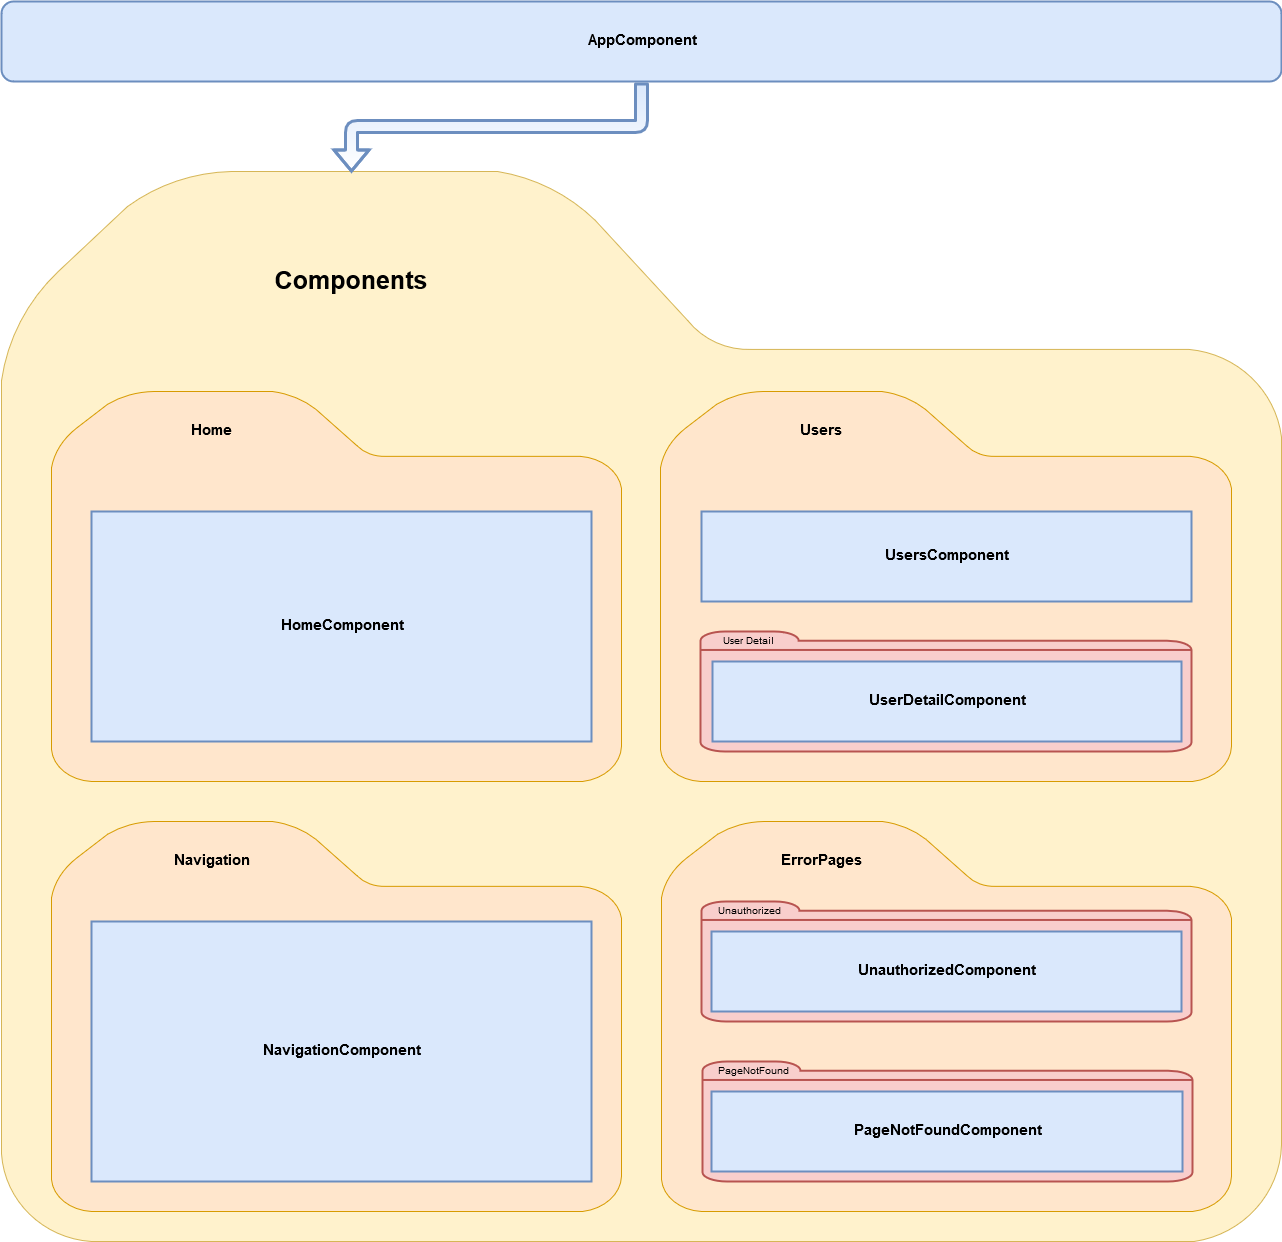

The diagram above was exported from draw.io. Its source (the exported page's mxGraphModel, read from the mxfile embedded in the PNG):
<mxGraphModel dx="2918" dy="2191" grid="0" gridSize="10" guides="1" tooltips="1" connect="1" arrows="1" fold="1" page="1" pageScale="1" pageWidth="826" pageHeight="1169" background="#ffffff" math="0" shadow="0">
  <root>
    <mxCell id="0" />
    <mxCell id="1" parent="0" />
    <mxCell id="56" value="" style="shadow=0;dashed=0;html=1;strokeColor=#d6b656;shape=mxgraph.mscae.enterprise.folder;fillColor=#fff2cc;rounded=1;glass=0;fontSize=15;" vertex="1" parent="1">
      <mxGeometry x="-240" y="-30" width="1280" height="1070" as="geometry" />
    </mxCell>
    <mxCell id="58" value="" style="shadow=0;dashed=0;html=1;strokeColor=#d79b00;shape=mxgraph.mscae.enterprise.folder;fillColor=#ffe6cc;rounded=1;glass=0;fontSize=25;" vertex="1" parent="1">
      <mxGeometry x="419" y="190" width="571" height="390" as="geometry" />
    </mxCell>
    <mxCell id="68" value="" style="html=1;verticalLabelPosition=bottom;labelBackgroundColor=#ffffff;verticalAlign=top;strokeWidth=2;strokeColor=#b85450;fillColor=#f8cecc;shadow=0;dashed=0;shape=mxgraph.ios7.icons.folder;rounded=1;glass=0;fontSize=15;" vertex="1" parent="1">
      <mxGeometry x="459" y="430" width="491" height="120" as="geometry" />
    </mxCell>
    <mxCell id="61" value="" style="shadow=0;dashed=0;html=1;strokeColor=#d79b00;shape=mxgraph.mscae.enterprise.folder;fillColor=#ffe6cc;rounded=1;glass=0;fontSize=25;" vertex="1" parent="1">
      <mxGeometry x="420" y="620" width="570" height="390" as="geometry" />
    </mxCell>
    <mxCell id="66" value="" style="html=1;verticalLabelPosition=bottom;labelBackgroundColor=#ffffff;verticalAlign=top;strokeWidth=2;strokeColor=#b85450;fillColor=#f8cecc;shadow=0;dashed=0;shape=mxgraph.ios7.icons.folder;rounded=1;glass=0;fontSize=15;" vertex="1" parent="1">
      <mxGeometry x="461" y="860" width="490" height="120" as="geometry" />
    </mxCell>
    <mxCell id="65" value="" style="html=1;verticalLabelPosition=bottom;labelBackgroundColor=#ffffff;verticalAlign=top;strokeWidth=2;strokeColor=#b85450;fillColor=#f8cecc;shadow=0;dashed=0;shape=mxgraph.ios7.icons.folder;rounded=1;glass=0;fontSize=15;" vertex="1" parent="1">
      <mxGeometry x="460" y="700" width="490" height="120" as="geometry" />
    </mxCell>
    <mxCell id="60" value="" style="shadow=0;dashed=0;html=1;strokeColor=#d79b00;shape=mxgraph.mscae.enterprise.folder;fillColor=#ffe6cc;rounded=1;glass=0;fontSize=25;" vertex="1" parent="1">
      <mxGeometry x="-190" y="620" width="570" height="390" as="geometry" />
    </mxCell>
    <mxCell id="57" value="" style="shadow=0;dashed=0;html=1;strokeColor=#d79b00;shape=mxgraph.mscae.enterprise.folder;fillColor=#ffe6cc;rounded=1;glass=0;fontSize=25;" vertex="1" parent="1">
      <mxGeometry x="-190" y="190" width="570" height="390" as="geometry" />
    </mxCell>
    <mxCell id="11" value="Home" style="text;html=1;strokeColor=none;fillColor=none;align=center;verticalAlign=middle;whiteSpace=wrap;fontSize=15;fontStyle=1" vertex="1" parent="1">
      <mxGeometry x="-50" y="220" width="40" height="20" as="geometry" />
    </mxCell>
    <mxCell id="12" value="Users" style="text;html=1;strokeColor=none;fillColor=none;align=center;verticalAlign=middle;whiteSpace=wrap;fontSize=15;fontStyle=1" vertex="1" parent="1">
      <mxGeometry x="549" y="220" width="60" height="20" as="geometry" />
    </mxCell>
    <mxCell id="13" value="UsersComponent" style="rounded=0;whiteSpace=wrap;html=1;strokeColor=#6c8ebf;strokeWidth=2;fillColor=#dae8fc;fontSize=15;fontStyle=1" vertex="1" parent="1">
      <mxGeometry x="460" y="310" width="490" height="90" as="geometry" />
    </mxCell>
    <mxCell id="19" value="UserDetailComponent" style="rounded=0;whiteSpace=wrap;html=1;strokeColor=#6c8ebf;strokeWidth=2;fillColor=#dae8fc;fontSize=15;fontStyle=1" vertex="1" parent="1">
      <mxGeometry x="471" y="460" width="469" height="80" as="geometry" />
    </mxCell>
    <mxCell id="21" value="User Detail" style="text;html=1;strokeColor=none;fillColor=none;align=center;verticalAlign=middle;whiteSpace=wrap;rounded=0;fontSize=10;" vertex="1" parent="1">
      <mxGeometry x="472" y="430" width="69" height="20" as="geometry" />
    </mxCell>
    <mxCell id="22" value="Navigation" style="text;html=1;strokeColor=none;fillColor=none;align=center;verticalAlign=middle;whiteSpace=wrap;rounded=0;fontSize=15;fontStyle=1" vertex="1" parent="1">
      <mxGeometry x="-50" y="650" width="40" height="20" as="geometry" />
    </mxCell>
    <mxCell id="23" value="ErrorPages" style="text;html=1;strokeColor=none;fillColor=none;align=center;verticalAlign=middle;whiteSpace=wrap;rounded=0;fontSize=15;fontStyle=1" vertex="1" parent="1">
      <mxGeometry x="559" y="650" width="40" height="20" as="geometry" />
    </mxCell>
    <mxCell id="24" value="NavigationComponent" style="rounded=0;whiteSpace=wrap;html=1;strokeColor=#6c8ebf;strokeWidth=2;fillColor=#dae8fc;fontSize=15;fontStyle=1" vertex="1" parent="1">
      <mxGeometry x="-150" y="720" width="500" height="260" as="geometry" />
    </mxCell>
    <mxCell id="25" value="UnauthorizedComponent" style="rounded=0;whiteSpace=wrap;html=1;strokeColor=#6c8ebf;strokeWidth=2;fillColor=#dae8fc;fontSize=15;fontStyle=1" vertex="1" parent="1">
      <mxGeometry x="470" y="730" width="470" height="80" as="geometry" />
    </mxCell>
    <mxCell id="26" value="Unauthorized" style="text;html=1;strokeColor=none;fillColor=none;align=center;verticalAlign=middle;whiteSpace=wrap;rounded=0;fontSize=10;fontStyle=0" vertex="1" parent="1">
      <mxGeometry x="473" y="700" width="69" height="20" as="geometry" />
    </mxCell>
    <mxCell id="27" value="PageNotFoundComponent" style="rounded=0;whiteSpace=wrap;html=1;strokeColor=#6c8ebf;strokeWidth=2;fillColor=#dae8fc;fontSize=15;fontStyle=1" vertex="1" parent="1">
      <mxGeometry x="470" y="890" width="471" height="80" as="geometry" />
    </mxCell>
    <mxCell id="29" value="PageNotFound" style="text;html=1;strokeColor=none;fillColor=none;align=center;verticalAlign=middle;whiteSpace=wrap;rounded=0;fontSize=10;" vertex="1" parent="1">
      <mxGeometry x="477" y="860" width="69" height="20" as="geometry" />
    </mxCell>
    <mxCell id="30" value="HomeComponent" style="rounded=0;whiteSpace=wrap;html=1;strokeColor=#6c8ebf;strokeWidth=2;fillColor=#dae8fc;fontSize=15;fontStyle=1" vertex="1" parent="1">
      <mxGeometry x="-150" y="310" width="500" height="230" as="geometry" />
    </mxCell>
    <mxCell id="5" value="Components" style="text;html=1;strokeColor=none;fillColor=none;align=center;verticalAlign=middle;whiteSpace=wrap;fontSize=25;glass=0;rounded=0;shadow=0;fontStyle=1" vertex="1" parent="1">
      <mxGeometry x="41" y="70" width="137" height="20" as="geometry" />
    </mxCell>
    <mxCell id="76" style="edgeStyle=orthogonalEdgeStyle;comic=0;html=1;endArrow=block;endFill=0;jettySize=auto;orthogonalLoop=1;strokeWidth=3;fontSize=15;shape=flexArrow;fillColor=#dae8fc;strokeColor=#6c8ebf;gradientColor=#ffffff;exitX=0.5;exitY=1;" edge="1" parent="1" source="2">
      <mxGeometry relative="1" as="geometry">
        <mxPoint x="110" y="-30" as="targetPoint" />
        <Array as="points">
          <mxPoint x="400" y="-75" />
          <mxPoint x="110" y="-75" />
        </Array>
      </mxGeometry>
    </mxCell>
    <mxCell id="2" value="AppComponent" style="rounded=1;whiteSpace=wrap;html=1;strokeColor=#6c8ebf;strokeWidth=2;fillColor=#dae8fc;fontSize=15;fontStyle=1" vertex="1" parent="1">
      <mxGeometry x="-240" y="-200" width="1280" height="80" as="geometry" />
    </mxCell>
  </root>
</mxGraphModel>